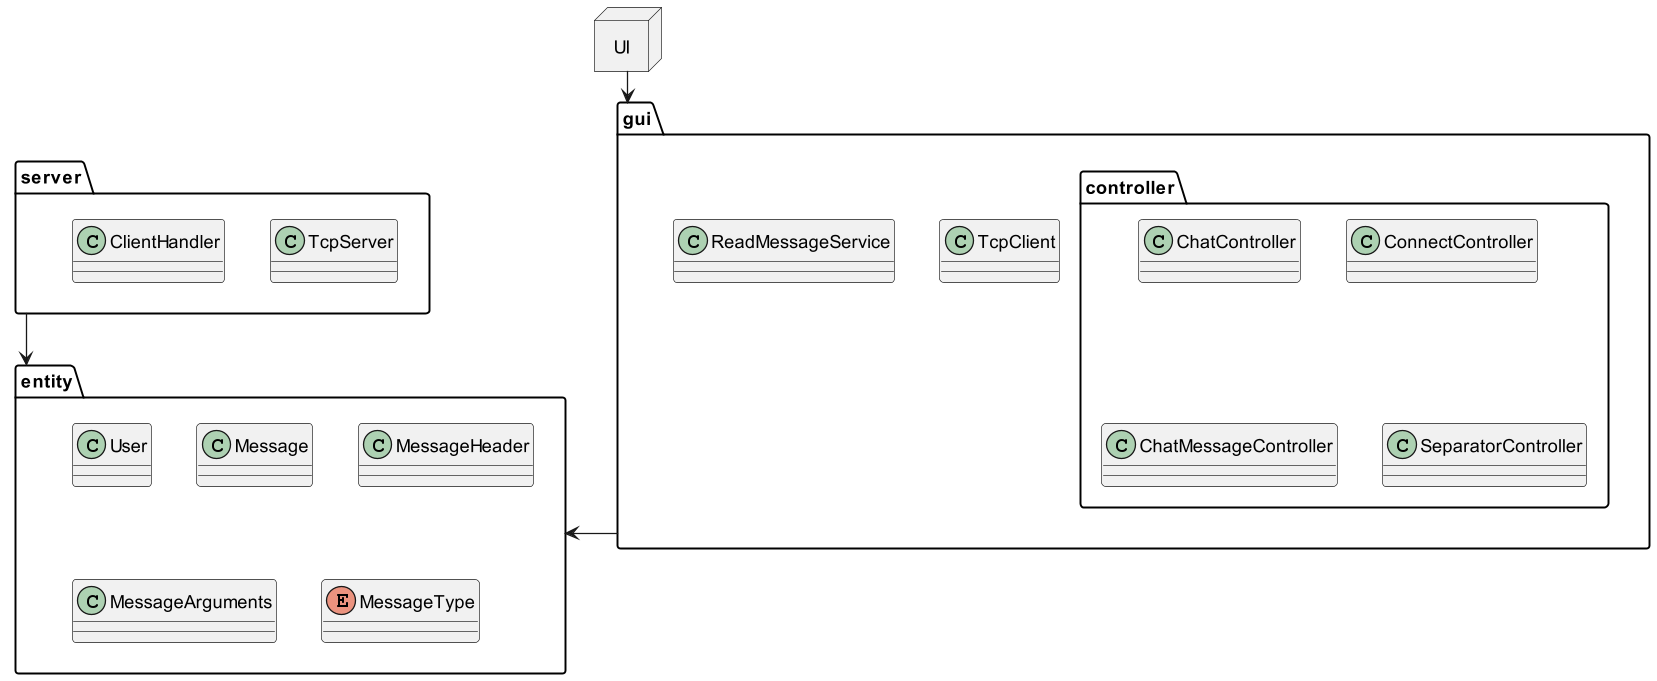

The diagram above was rendered by PlantUML. Its source (embedded in the PNG):
@startuml
scale 1920*1080
skinparam linetype ortho
hide <<hidden>>

package gui {
    package controller {
        class ChatController {}
        class ConnectController {}
        class ChatMessageController {}
        class SeparatorController {}
    }

    class TcpClient {}
    class ReadMessageService {}
}

package entity {
    class User {}
    class Message {}
    class MessageHeader {}
    class MessageArguments {}
    enum MessageType {}
}

package server {
    class TcpServer {}
    class ClientHandler {}
}

package UI <<node>> {

}

gui --> entity
server --> entity
UI --> gui
@enduml